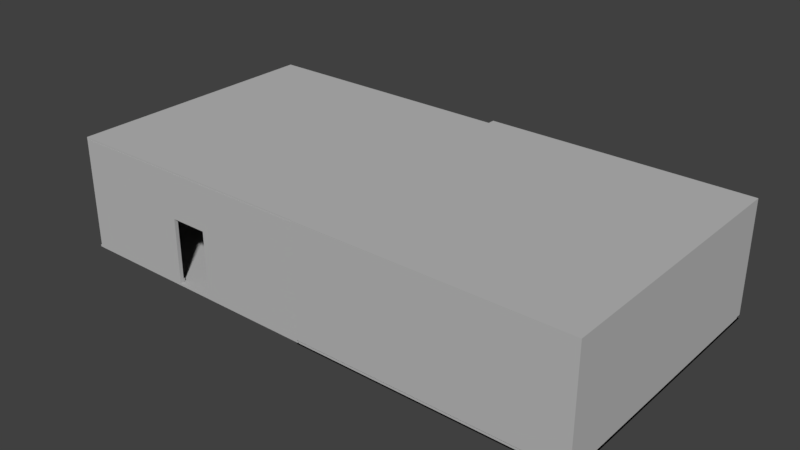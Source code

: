 # Source: two_rooms.blend  (saved by Blender 2.79.0; exported with 4.5.12 LTS)
import bpy
from mathutils import Matrix  # noqa: F401  (used for matrix-valued properties, if any)

bpy.ops.wm.read_factory_settings(use_empty=True)
scene = bpy.context.scene
scene.name = 'Scene'

# ---- collections
col_collection_1 = bpy.data.collections.new('Collection 1'); scene.collection.children.link(col_collection_1)

# ---- materials (node trees are filled in below, after node groups)
mat_walls = bpy.data.materials.new('walls')
mat_walls.alpha_threshold = 0.0
mat_walls.use_transparent_shadow = False
mat_walls.diffuse_color = (0.5, 0.5, 0.5, 1.0)
mat_walls.specular_color = (0.01, 0.01, 0.01)
mat_walls.roughness = 0.5
mat_walls.specular_intensity = 1.0
mat_material__6 = bpy.data.materials.new('Material #6')
mat_material__6.alpha_threshold = 0.0
mat_material__6.use_transparent_shadow = False
mat_material__6.diffuse_color = (0.588, 0.588, 0.588, 1.0)
mat_material__6.specular_color = (0.9, 0.9, 0.9)
mat_material__6.roughness = 0.5
mat_material__6.specular_intensity = 0.0
mat_material__7 = bpy.data.materials.new('Material #7')
mat_material__7.alpha_threshold = 0.0
mat_material__7.use_transparent_shadow = False
mat_material__7.diffuse_color = (0.588, 0.588, 0.588, 1.0)
mat_material__7.specular_color = (0.9, 0.9, 0.9)
mat_material__7.roughness = 0.5
mat_material__7.specular_intensity = 0.0
mat_material__8 = bpy.data.materials.new('Material #8')
mat_material__8.alpha_threshold = 0.0
mat_material__8.use_transparent_shadow = False
mat_material__8.diffuse_color = (0.588, 0.588, 0.588, 1.0)
mat_material__8.specular_color = (0.9, 0.9, 0.9)
mat_material__8.roughness = 0.5
mat_material__8.specular_intensity = 0.0
mat_material__9 = bpy.data.materials.new('Material #9')
mat_material__9.alpha_threshold = 0.0
mat_material__9.use_transparent_shadow = False
mat_material__9.diffuse_color = (0.588, 0.588, 0.588, 1.0)
mat_material__9.specular_color = (0.9, 0.9, 0.9)
mat_material__9.roughness = 0.5
mat_material__9.specular_intensity = 0.0
mat_material__10 = bpy.data.materials.new('Material #10')
mat_material__10.alpha_threshold = 0.0
mat_material__10.use_transparent_shadow = False
mat_material__10.diffuse_color = (0.588, 0.588, 0.588, 1.0)
mat_material__10.specular_color = (0.9, 0.9, 0.9)
mat_material__10.roughness = 0.5
mat_material__10.specular_intensity = 0.0
mat_material__11 = bpy.data.materials.new('Material #11')
mat_material__11.alpha_threshold = 0.0
mat_material__11.use_transparent_shadow = False
mat_material__11.diffuse_color = (0.588, 0.588, 0.588, 1.0)
mat_material__11.specular_color = (0.9, 0.9, 0.9)
mat_material__11.roughness = 0.5
mat_material__11.specular_intensity = 0.0
mat_material__5 = bpy.data.materials.new('Material #5')
mat_material__5.alpha_threshold = 0.0
mat_material__5.use_transparent_shadow = False
mat_material__5.diffuse_color = (0.5, 0.5, 0.5, 1.0)
mat_material__5.roughness = 0.5
mat_material__5.specular_intensity = 1.0
mat_floor = bpy.data.materials.new('floor')
mat_floor.alpha_threshold = 0.0
mat_floor.use_transparent_shadow = False
mat_floor.diffuse_color = (0.5, 0.5, 0.5, 1.0)
mat_floor.specular_color = (0.4, 0.4, 0.4)
mat_floor.roughness = 0.5
mat_floor.specular_intensity = 1.0

# ---- material node trees

# ---- world
world_world = bpy.data.worlds.new('World'); scene.world = world_world
world_world.color = (0.05088, 0.05088, 0.05088)
world_world.use_sun_shadow = False
world_world.sun_shadow_jitter_overblur = 0.0
world_world.cycles.sampling_method = 'MANUAL'

# ---- meshes
me_untitled_002 = bpy.data.meshes.new('Untitled.002')
me_untitled_002.from_pydata([(1113.0, 143.7, 122.1), (556.7, 143.7, 122.1), (1113.0, 143.7, 1.932), (556.7, 143.7, 1.932), (1113.0, -141.3, 122.1), (1113.0, -141.3, 1.932), (556.7, -141.3, 122.1), (556.7, -141.3, 1.932), (1113.0, 22.67, 1.932), (1113.0, -16.78, 1.932), (1113.0, -16.78, 122.1), (1113.0, 22.67, 122.1), (556.7, 22.67, 122.1), (556.7, -16.78, 122.1), (556.7, -16.78, 1.932), (556.7, 22.67, 1.932), (1113.0, 143.7, 70.87), (556.7, 143.7, 70.87), (1113.0, -141.3, 70.87), (556.7, -141.3, 70.87), (556.7, 22.67, 70.87), (556.7, -16.78, 70.87), (1113.0, 22.67, 70.87), (1113.0, -16.78, 70.87), (556.7, 143.7, 5.771), (556.7, -141.3, 5.771), (556.7, 22.67, 5.771), (556.7, -16.78, 5.771), (1113.0, 143.7, 5.771), (1113.0, -141.3, 5.771), (1113.0, 22.67, 5.771), (1113.0, -16.78, 5.771), (559.1, 142.2, 5.771), (559.1, 142.2, 1.932), (1110.0, 142.2, 1.932), (1110.0, -16.59, 1.932), (1110.0, -139.8, 1.932), (559.1, -139.8, 5.771), (559.1, -139.8, 1.932), (559.1, 23.1, 1.932), (1110.0, 22.46, 1.932), (559.1, -17.76, 1.932), (559.1, 23.1, 5.771), (559.1, -17.76, 5.771), (1110.0, 142.2, 5.771), (1110.0, -139.8, 5.771), (1110.0, 22.46, 5.771), (1110.0, -16.59, 5.771), (545.3, -16.77, 2.198), (545.3, -133.5, 2.198), (548.4, -16.77, 2.198), (548.4, -133.5, 2.198), (545.3, -16.77, 5.77), (545.3, -133.5, 5.77), (548.4, -16.77, 5.77), (548.4, -133.5, 5.77), (545.3, 136.4, 2.198), (545.3, 22.68, 2.198), (548.4, 136.4, 2.198), (548.4, 22.68, 2.198), (545.3, 136.4, 5.77), (545.3, 22.68, 5.77), (548.4, 136.4, 5.77), (548.4, 22.68, 5.77), (7.043, -135.1, 2.198), (7.043, 138.5, 2.198), (3.913, -135.1, 2.198), (3.913, 138.5, 2.198), (7.043, -135.1, 5.77), (7.043, 138.5, 5.77), (3.913, -135.1, 5.77), (3.913, 138.5, 5.77), (239.9, -132.1, 2.198), (5.649, -132.1, 2.198), (239.9, -133.7, 2.198), (5.649, -133.7, 2.198), (239.9, -132.1, 5.77), (5.649, -132.1, 5.77), (239.9, -133.7, 5.77), (5.649, -133.7, 5.77), (547.8, -132.1, 2.198), (319.7, -132.1, 2.198), (547.8, -133.7, 2.198), (319.7, -133.7, 2.198), (547.8, -132.1, 5.77), (319.7, -132.1, 5.77), (547.8, -133.7, 5.77), (319.7, -133.7, 5.77), (-2.273, 136.2, 2.198), (555.3, 136.2, 2.198), (-2.273, 137.7, 2.198), (555.3, 137.7, 2.198), (-2.273, 136.2, 5.77), (555.3, 136.2, 5.77), (-2.273, 137.7, 5.77), (555.3, 137.7, 5.77), (-3.937, -137.8, 0.0), (3.937, -137.8, 0.0), (-3.937, 137.8, 0.0), (3.937, 137.8, 0.0), (-3.937, -137.8, 118.1), (3.937, -137.8, 118.1), (-3.937, 137.8, 118.1), (3.937, 137.8, 118.1), (-4.454, -137.7, 118.1), (556.7, -137.7, 118.1), (-4.454, 140.4, 118.1), (556.7, 140.4, 118.1), (-4.454, -137.7, 120.1), (556.7, -137.7, 120.1), (-4.454, 140.4, 120.1), (556.7, 140.4, 120.1), (-7.166, -137.7, -0.05562), (559.4, -137.7, -0.05562), (-7.166, 143.4, -0.05562), (559.4, 143.4, -0.05562), (-7.166, -137.7, 1.932), (559.4, -137.7, 1.932), (-7.166, 143.4, 1.932), (559.4, 143.4, 1.932), (3.939, -133.9, -5.937e-06), (3.939, -137.8, -5.937e-06), (240.9, -133.9, -5.937e-06), (240.9, -137.8, -5.937e-06), (3.939, -133.9, 118.1), (3.939, -137.8, 118.1), (240.9, -133.9, 118.1), (240.9, -137.8, 118.1), (240.9, -133.9, 70.87), (240.9, -137.8, 70.87), (319.8, -133.9, 70.87), (319.8, -137.8, 70.87), (240.9, -133.9, 118.1), (240.9, -137.8, 118.1), (319.8, -133.9, 118.1), (319.8, -137.8, 118.1), (319.8, -133.9, -5.937e-06), (319.8, -137.8, -5.937e-06), (556.8, -133.9, -5.937e-06), (556.8, -137.8, -5.937e-06), (319.8, -133.9, 118.1), (319.8, -137.8, 118.1), (556.8, -133.9, 118.1), (556.8, -137.8, 118.1), (548.9, 137.8, 6.088e-06), (548.9, 140.7, 6.088e-06), (-3.956, 137.8, 6.088e-06), (-3.956, 140.7, 6.088e-06), (548.9, 137.8, 118.1), (548.9, 140.7, 118.1), (-3.956, 137.8, 118.1), (-3.956, 140.7, 118.1), (548.8, -134.9, -3.313e-06), (556.7, -134.9, -3.313e-06), (548.8, -16.75, -3.313e-06), (556.7, -16.75, -3.313e-06), (548.8, -134.9, 118.1), (556.7, -134.9, 118.1), (548.8, -16.75, 118.1), (556.7, -16.75, 118.1), (548.8, -16.75, 70.87), (556.7, -16.75, 70.87), (548.8, 22.62, 70.87), (556.7, 22.62, 70.87), (556.7, 22.62, 118.1), (548.8, 22.62, -3.313e-06), (556.7, 22.62, -3.313e-06), (548.8, 140.7, -3.313e-06), (556.7, 140.7, -3.313e-06), (548.8, 22.62, 118.1), (548.8, 140.7, 118.1), (556.7, 140.7, 118.1)], [], [(8, 9, 35, 40), (29, 31, 47, 45), (21, 13, 6, 19), (18, 19, 6, 4), (14, 7, 5, 9), (3, 15, 8, 2), (15, 14, 9, 8), (17, 1, 12, 20), (20, 12, 13, 21), (9, 5, 36, 35), (2, 8, 40, 34), (11, 22, 23, 10), (0, 16, 22, 11), (24, 17, 20, 26), (29, 25, 19, 18), (27, 21, 19, 25), (10, 23, 18, 4), (0, 1, 17, 16), (30, 28, 44, 46), (31, 30, 46, 47), (7, 14, 41, 38), (22, 30, 31, 23), (16, 28, 30, 22), (23, 31, 29, 18), (16, 17, 24, 28), (44, 32, 33, 34), (47, 35, 36, 45), (44, 34, 40, 46), (46, 40, 35, 47), (41, 43, 37, 38), (36, 38, 37, 45), (33, 32, 42, 39), (28, 24, 32, 44), (26, 15, 39, 42), (27, 25, 37, 43), (14, 27, 43, 41), (25, 29, 45, 37), (15, 3, 33, 39), (24, 26, 42, 32), (5, 7, 38, 36), (3, 2, 34, 33), (13, 10, 4, 6), (10, 13, 12, 11), (1, 0, 11, 12), (48, 50, 51, 49), (52, 53, 55, 54), (48, 49, 53, 52), (49, 51, 55, 53), (51, 50, 54, 55), (50, 48, 52, 54), (56, 58, 59, 57), (60, 61, 63, 62), (56, 57, 61, 60), (57, 59, 63, 61), (59, 58, 62, 63), (58, 56, 60, 62), (64, 66, 67, 65), (68, 69, 71, 70), (64, 65, 69, 68), (65, 67, 71, 69), (67, 66, 70, 71), (66, 64, 68, 70), (72, 74, 75, 73), (76, 77, 79, 78), (72, 73, 77, 76), (73, 75, 79, 77), (75, 74, 78, 79), (74, 72, 76, 78), (80, 82, 83, 81), (84, 85, 87, 86), (80, 81, 85, 84), (81, 83, 87, 85), (83, 82, 86, 87), (82, 80, 84, 86), (88, 90, 91, 89), (92, 93, 95, 94), (88, 89, 93, 92), (89, 91, 95, 93), (91, 90, 94, 95), (90, 88, 92, 94), (96, 98, 99, 97), (100, 101, 103, 102), (96, 97, 101, 100), (97, 99, 103, 101), (99, 98, 102, 103), (98, 96, 100, 102), (104, 106, 107, 105), (108, 109, 111, 110), (104, 105, 109, 108), (105, 107, 111, 109), (107, 106, 110, 111), (106, 104, 108, 110), (112, 114, 115, 113), (116, 117, 119, 118), (112, 113, 117, 116), (113, 115, 119, 117), (115, 114, 118, 119), (114, 112, 116, 118), (120, 122, 123, 121), (124, 125, 127, 126), (120, 121, 125, 124), (121, 123, 127, 125), (123, 122, 126, 127), (122, 120, 124, 126), (128, 130, 131, 129), (132, 133, 135, 134), (128, 129, 133, 132), (129, 131, 135, 133), (131, 130, 134, 135), (130, 128, 132, 134), (136, 138, 139, 137), (140, 141, 143, 142), (136, 137, 141, 140), (137, 139, 143, 141), (139, 138, 142, 143), (138, 136, 140, 142), (144, 146, 147, 145), (148, 149, 151, 150), (144, 145, 149, 148), (145, 147, 151, 149), (147, 146, 150, 151), (146, 144, 148, 150), (152, 154, 155, 153), (156, 157, 159, 158), (152, 153, 157, 156), (153, 155, 159, 157), (155, 154, 158, 159), (154, 152, 156, 158), (160, 162, 163, 161), (158, 159, 164, 169), (160, 161, 159, 158), (161, 163, 164, 159), (163, 162, 169, 164), (162, 160, 158, 169), (165, 167, 168, 166), (169, 164, 171, 170), (165, 166, 164, 169), (166, 168, 171, 164), (168, 167, 170, 171), (167, 165, 169, 170)])
me_untitled_002.polygons.foreach_set('use_smooth', [0, 0, 0, 0, 0, 0, 0, 0, 0, 0, 0, 0, 0, 0, 0, 0, 0, 0, 0, 0, 0, 0, 0, 0, 0, 0, 0, 0, 0, 0, 0, 0, 0, 0, 0, 0, 0, 0, 0, 0, 0, 0, 0, 0, 1, 1, 1, 1, 1, 1, 1, 1, 1, 1, 1, 1, 1, 1, 1, 1, 1, 1, 1, 1, 1, 1, 1, 1, 1, 1, 1, 1, 1, 1, 1, 1, 1, 1, 1, 1, 1, 1, 1, 1, 1, 1, 1, 1, 1, 1, 1, 1, 1, 1, 1, 1, 1, 1, 1, 1, 1, 1, 1, 1, 1, 1, 1, 1, 1, 1, 1, 1, 1, 1, 1, 1, 1, 1, 1, 1, 1, 1, 1, 1, 1, 1, 1, 1, 1, 1, 1, 1, 1, 1, 1, 1, 1, 1, 1, 1])
me_untitled_002.polygons.foreach_set('material_index', [0, 0, 0, 0, 8, 8, 8, 0, 0, 0, 0, 0, 0, 0, 0, 0, 0, 0, 0, 0, 0, 0, 0, 0, 0, 0, 0, 0, 0, 0, 0, 0, 0, 0, 0, 0, 0, 0, 0, 0, 0, 0, 0, 0, 7, 7, 7, 7, 7, 7, 7, 7, 7, 7, 7, 7, 7, 7, 7, 7, 7, 7, 7, 7, 7, 7, 7, 7, 7, 7, 7, 7, 7, 7, 7, 7, 7, 7, 7, 7, 0, 0, 0, 0, 0, 0, 0, 0, 0, 0, 0, 0, 8, 8, 8, 8, 8, 8, 0, 0, 0, 0, 0, 0, 0, 0, 0, 0, 0, 0, 0, 0, 0, 0, 0, 0, 0, 0, 0, 0, 0, 0, 0, 0, 0, 0, 0, 0, 0, 0, 0, 0, 0, 0, 0, 0, 0, 0, 0, 0])
_k = set([(48, 49), (48, 50), (48, 52), (49, 51), (49, 53), (50, 51), (50, 54), (51, 55), (52, 54), (53, 55), (54, 55), (56, 57), (56, 58), (56, 60), (57, 59), (57, 61), (58, 59), (58, 62), (59, 63), (60, 62), (61, 63), (62, 63), (64, 65), (64, 66), (64, 68), (65, 67), (65, 69), (66, 67), (66, 70), (67, 71), (68, 70), (69, 71), (70, 71), (72, 73), (72, 74), (72, 76), (73, 75), (73, 77), (74, 75), (74, 78), (75, 79), (76, 78), (77, 79), (78, 79), (80, 81), (80, 82), (80, 84), (81, 83), (81, 85), (82, 83), (82, 86), (83, 87), (84, 86), (85, 87), (86, 87), (88, 89), (88, 90), (88, 92), (89, 91), (89, 93), (90, 91), (90, 94), (91, 95), (92, 94), (93, 95), (94, 95), (96, 97), (96, 98), (96, 100), (97, 99), (97, 101), (98, 99), (98, 102), (99, 103), (100, 101), (100, 102), (101, 103), (102, 103), (104, 105), (104, 106), (104, 108), (105, 107), (105, 109), (106, 107), (106, 110), (107, 111), (108, 109), (108, 110), (109, 111), (110, 111), (112, 113), (112, 114), (112, 116), (113, 115), (113, 117), (114, 115), (114, 118), (115, 119), (116, 117), (116, 118), (117, 119), (118, 119), (120, 121), (120, 122), (120, 124), (121, 123), (121, 125), (122, 123), (122, 126), (123, 127), (124, 125), (124, 126), (125, 127), (126, 127), (128, 129), (128, 130), (128, 132), (129, 131), (129, 133), (130, 131), (130, 134), (131, 135), (132, 133), (132, 134), (133, 135), (134, 135), (136, 137), (136, 138), (136, 140), (137, 139), (137, 141), (138, 139), (138, 142), (139, 143), (140, 141), (140, 142), (141, 143), (142, 143), (144, 145), (144, 146), (144, 148), (145, 147), (145, 149), (146, 147), (146, 150), (147, 151), (148, 149), (148, 150), (149, 151), (150, 151), (152, 153), (152, 154), (152, 156), (153, 155), (153, 157), (154, 155), (154, 158), (155, 159), (156, 157), (156, 158), (157, 159), (158, 159), (158, 160), (158, 169), (159, 161), (159, 164), (160, 161), (160, 162), (161, 163), (162, 163), (162, 169), (163, 164), (164, 166), (164, 169), (164, 171), (165, 166), (165, 167), (165, 169), (166, 168), (167, 168), (167, 170), (168, 171), (169, 170), (170, 171)])
me_untitled_002.attributes.new('sharp_edge', 'BOOLEAN', 'EDGE').data.foreach_set('value', [ (min(e.vertices), max(e.vertices)) in _k for e in me_untitled_002.edges])
_uv = me_untitled_002.uv_layers.new(name='UVChannel_1')
_uv.uv.foreach_set('vector', [1.42, -0.04453, 1.42, 0.1418, 1.409, 0.1372, 1.409, -0.03967, 1.031, 0.4904, 1.382, 0.129, 1.393, 0.1321, 1.018, 0.5195, -0.4517, 0.1697, -0.1889, 0.1024, 0.0492, 0.3575, -0.006993, 0.4861, 0.9503, 0.361, -0.006993, 0.4861, 0.0492, 0.3575, 0.8975, 0.2918, -0.5999, 0.3678, -0.5999, -0.5812, 1.61, -0.5812, 1.61, 0.3678, -0.5999, 1.591, -0.5999, 0.6686, 1.61, 0.6686, 1.61, 1.591, -0.5999, 0.6686, -0.5999, 0.3678, 1.61, 0.3678, 1.61, 0.6686, -0.03034, -0.3784, 0.006848, -0.2802, -0.1874, 0.006192, -0.4398, -0.08991, -0.4398, -0.08991, -0.1874, 0.006192, -0.1889, 0.1024, -0.4517, 0.1697, 1.42, 0.1418, 1.04, 0.5432, 1.026, 0.5348, 1.409, 0.1372, 1.044, -0.4331, 1.42, -0.04453, 1.409, -0.03967, 1.03, -0.4248, 0.9598, 0.01435, 1.091, -0.005231, 1.093, 0.1113, 0.9599, 0.09176, 0.8654, -0.1692, 0.9351, -0.2645, 1.091, -0.005231, 0.9598, 0.01435, -0.05851, -0.5552, -0.03034, -0.3784, -0.4398, -0.08991, -0.5906, -0.4363, 1.031, 0.4904, -0.05171, 0.6392, -0.006993, 0.4861, 0.9503, 0.361, -0.5749, 0.5511, -0.4517, 0.1697, -0.006993, 0.4861, -0.05171, 0.6392, 0.9599, 0.09176, 1.093, 0.1113, 0.9503, 0.361, 0.8975, 0.2918, 0.8654, -0.1692, 0.006848, -0.2802, -0.03034, -0.3784, 0.9351, -0.2645, 1.382, -0.03143, 1.035, -0.3797, 1.021, -0.4094, 1.393, -0.03455, 1.382, 0.129, 1.382, -0.03143, 1.393, -0.03455, 1.393, 0.1321, -0.05021, 0.6824, -0.5772, 0.5802, -0.5631, 0.5745, -0.04277, 0.6712, 1.091, -0.005231, 1.382, -0.03143, 1.382, 0.129, 1.093, 0.1113, 0.9351, -0.2645, 1.035, -0.3797, 1.382, -0.03143, 1.091, -0.005231, 1.093, 0.1113, 1.382, 0.129, 1.031, 0.4904, 0.9503, 0.361, 0.9351, -0.2645, -0.03034, -0.3784, -0.05851, -0.5552, 1.035, -0.3797, 1.021, -0.4094, -0.0476, -0.5694, -0.04949, -0.5893, 1.03, -0.4248, 1.393, 0.1321, 1.409, 0.1372, 1.026, 0.5348, 1.018, 0.5195, 1.021, -0.4094, 1.03, -0.4248, 1.409, -0.03967, 1.393, -0.03455, 1.393, -0.03455, 1.409, -0.03967, 1.409, 0.1372, 1.393, 0.1321, -0.5631, 0.5745, -0.56, 0.5624, -0.04175, 0.6524, -0.04277, 0.6712, 1.026, 0.5348, -0.04277, 0.6712, -0.04175, 0.6524, 1.018, 0.5195, -0.04949, -0.5893, -0.0476, -0.5694, -0.5805, -0.4477, -0.5824, -0.4605, 1.035, -0.3797, -0.05851, -0.5552, -0.0476, -0.5694, 1.021, -0.4094, -0.5906, -0.4363, -0.601, -0.4656, -0.5824, -0.4605, -0.5805, -0.4477, -0.5749, 0.5511, -0.05171, 0.6392, -0.04175, 0.6524, -0.56, 0.5624, -0.5772, 0.5802, -0.5749, 0.5511, -0.56, 0.5624, -0.5631, 0.5745, -0.05171, 0.6392, 1.031, 0.4904, 1.018, 0.5195, -0.04175, 0.6524, -0.601, -0.4656, -0.05731, -0.601, -0.04949, -0.5893, -0.5824, -0.4605, -0.05851, -0.5552, -0.5906, -0.4363, -0.5805, -0.4477, -0.0476, -0.5694, 1.04, 0.5432, -0.05021, 0.6824, -0.04277, 0.6712, 1.026, 0.5348, -0.05731, -0.601, 1.044, -0.4331, 1.03, -0.4248, -0.04949, -0.5893, -0.1889, 0.1024, 0.9599, 0.09176, 0.8975, 0.2918, 0.0492, 0.3575, 0.9599, 0.09176, -0.1889, 0.1024, -0.1874, 0.006192, 0.9598, 0.01435, 0.006848, -0.2802, 0.8654, -0.1692, 0.9598, 0.01435, -0.1874, 0.006192, 0.3272, -25.63, 0.6728, -25.63, 0.6728, 26.63, 0.3272, 26.63, 0.6728, -25.63, 0.6728, 26.63, 0.3272, 26.63, 0.3272, -25.63, 0.8886, -25.63, 0.8886, 26.63, 0.1114, 26.63, 0.1114, -25.63, 0.8886, 0.3272, 0.8886, 0.6728, 0.1114, 0.6728, 0.1114, 0.3272, 0.1114, 26.63, 0.1114, -25.63, 0.8886, -25.63, 0.8886, 26.63, 0.1114, 0.6728, 0.1114, 0.3272, 0.8886, 0.3272, 0.8886, 0.6728, 0.3272, -25.63, 0.6728, -25.63, 0.6728, 26.63, 0.3272, 26.63, 0.6728, -25.63, 0.6728, 26.63, 0.3272, 26.63, 0.3272, -25.63, 0.8886, -25.63, 0.8886, 26.63, 0.1114, 26.63, 0.1114, -25.63, 0.8886, 0.3272, 0.8886, 0.6728, 0.1114, 0.6728, 0.1114, 0.3272, 0.1114, 26.63, 0.1114, -25.63, 0.8886, -25.63, 0.8886, 26.63, 0.1114, 0.6728, 0.1114, 0.3272, 0.8886, 0.3272, 0.8886, 0.6728, 0.3272, -25.63, 0.6728, -25.63, 0.6728, 26.63, 0.3272, 26.63, 0.6728, -25.63, 0.6728, 26.63, 0.3272, 26.63, 0.3272, -25.63, 0.8886, -25.63, 0.8886, 26.63, 0.1114, 26.63, 0.1114, -25.63, 0.8886, 0.3272, 0.8886, 0.6728, 0.1114, 0.6728, 0.1114, 0.3272, 0.1114, 26.63, 0.1114, -25.63, 0.8886, -25.63, 0.8886, 26.63, 0.1114, 0.6728, 0.1114, 0.3272, 0.8886, 0.3272, 0.8886, 0.6728, 0.3272, -25.63, 0.6728, -25.63, 0.6728, 26.63, 0.3272, 26.63, 0.6728, -25.63, 0.6728, 26.63, 0.3272, 26.63, 0.3272, -25.63, 0.8886, -25.63, 0.8886, 26.63, 0.1114, 26.63, 0.1114, -25.63, 0.8886, 0.3272, 0.8886, 0.6728, 0.1114, 0.6728, 0.1114, 0.3272, 0.1114, 26.63, 0.1114, -25.63, 0.8886, -25.63, 0.8886, 26.63, 0.1114, 0.6728, 0.1114, 0.3272, 0.8886, 0.3272, 0.8886, 0.6728, 0.3272, -25.63, 0.6728, -25.63, 0.6728, 26.63, 0.3272, 26.63, 0.6728, -25.63, 0.6728, 26.63, 0.3272, 26.63, 0.3272, -25.63, 0.8886, -25.63, 0.8886, 26.63, 0.1114, 26.63, 0.1114, -25.63, 0.8886, 0.3272, 0.8886, 0.6728, 0.1114, 0.6728, 0.1114, 0.3272, 0.1114, 26.63, 0.1114, -25.63, 0.8886, -25.63, 0.8886, 26.63, 0.1114, 0.6728, 0.1114, 0.3272, 0.8886, 0.3272, 0.8886, 0.6728, 0.3272, -25.63, 0.6728, -25.63, 0.6728, 26.63, 0.3272, 26.63, 0.6728, -25.63, 0.6728, 26.63, 0.3272, 26.63, 0.3272, -25.63, 0.8886, -25.63, 0.8886, 26.63, 0.1114, 26.63, 0.1114, -25.63, 0.8886, 0.3272, 0.8886, 0.6728, 0.1114, 0.6728, 0.1114, 0.3272, 0.1114, 26.63, 0.1114, -25.63, 0.8886, -25.63, 0.8886, 26.63, 0.1114, 0.6728, 0.1114, 0.3272, 0.8886, 0.3272, 0.8886, 0.6728, 1.601, -0.6014, 1.601, 1.601, -0.6014, 1.601, -0.6014, -0.6014, -0.6014, -0.6014, 1.601, -0.6014, 1.601, 1.601, -0.6014, 1.601, -0.6014, -0.6014, 1.601, -0.6014, 1.601, 1.601, -0.6014, 1.601, -0.6014, -0.6014, 1.601, -0.6014, 1.601, 1.601, -0.6014, 1.601, -0.6014, -0.6014, 1.601, -0.6014, 1.601, 1.601, -0.6014, 1.601, -0.6014, -0.6014, 1.601, -0.6014, 1.601, 1.601, -0.6014, 1.601, 1.601, -0.6014, 1.601, 1.601, -0.6014, 1.601, -0.6014, -0.6014, -0.6014, -0.6014, 1.601, -0.6014, 1.601, 1.601, -0.6014, 1.601, -0.6014, -0.6014, 1.601, -0.6014, 1.601, 1.601, -0.6014, 1.601, -0.6014, -0.6014, 1.601, -0.6014, 1.601, 1.601, -0.6014, 1.601, -0.6014, -0.6014, 1.601, -0.6014, 1.601, 1.601, -0.6014, 1.601, -0.6014, -0.6014, 1.601, -0.6014, 1.601, 1.601, -0.6014, 1.601, 3.306, -2.306, 3.306, 3.306, -2.306, 3.306, -2.306, -2.306, -0.5813, -0.5813, 1.581, -0.5813, 1.581, 1.581, -0.5813, 1.581, -2.306, 0.4802, 3.306, 0.4802, 3.306, 0.5198, -2.306, 0.5198, -2.306, 0.4802, 3.306, 0.4802, 3.306, 0.5198, -2.306, 0.5198, -2.306, 0.4802, 3.306, 0.4802, 3.306, 0.5198, -2.306, 0.5198, -2.306, 0.4802, 3.306, 0.4802, 3.306, 0.5198, -2.306, 0.5198, 1.601, -0.6014, 1.601, 1.601, -0.6014, 1.601, -0.6014, -0.6014, -0.6014, -0.6014, 1.601, -0.6014, 1.601, 1.601, -0.6014, 1.601, -0.6014, -0.6014, 1.601, -0.6014, 1.601, 1.601, -0.6014, 1.601, -0.6014, -0.6014, 1.601, -0.6014, 1.601, 1.601, -0.6014, 1.601, -0.6014, -0.6014, 1.601, -0.6014, 1.601, 1.601, -0.6014, 1.601, -0.6014, -0.6014, 1.601, -0.6014, 1.601, 1.601, -0.6014, 1.601, 1.601, -0.6014, 1.601, 1.601, -0.6014, 1.601, -0.6014, -0.6014, -0.6014, -0.6014, 1.601, -0.6014, 1.601, 1.601, -0.6014, 1.601, -0.6014, -0.6014, 1.601, -0.6014, 1.601, 1.601, -0.6014, 1.601, -0.6014, -0.6014, 1.601, -0.6014, 1.601, 1.601, -0.6014, 1.601, -0.6014, -0.6014, 1.601, -0.6014, 1.601, 1.601, -0.6014, 1.601, -0.6014, -0.6014, 1.601, -0.6014, 1.601, 1.601, -0.6014, 1.601, 1.601, -0.6014, 1.601, 1.601, -0.6014, 1.601, -0.6014, -0.6014, -0.6014, -0.6014, 1.601, -0.6014, 1.601, 1.601, -0.6014, 1.601, -0.6014, -0.6014, 1.601, -0.6014, 1.601, 1.601, -0.6014, 1.601, -0.6014, -0.6014, 1.601, -0.6014, 1.601, 1.601, -0.6014, 1.601, -0.6014, -0.6014, 1.601, -0.6014, 1.601, 1.601, -0.6014, 1.601, -0.6014, -0.6014, 1.601, -0.6014, 1.601, 1.601, -0.6014, 1.601, 1.601, -0.6014, 1.601, 1.601, -0.6014, 1.601, -0.6014, -0.6014, -0.6014, -0.6014, 1.601, -0.6014, 1.601, 1.601, -0.6014, 1.601, -0.6014, -0.6014, 1.601, -0.6014, 1.601, 1.601, -0.6014, 1.601, -0.6014, -0.6014, 1.601, -0.6014, 1.601, 1.601, -0.6014, 1.601, -0.6014, -0.6014, 1.601, -0.6014, 1.601, 1.601, -0.6014, 1.601, -0.6014, -0.6014, 1.601, -0.6014, 1.601, 1.601, -0.6014, 1.601, 1.421, -0.208, 1.591, -0.601, 1.601, -0.5975, 1.458, -0.2057, 1.539, 0.2147, 1.549, 0.2127, 1.446, -0.2031, 1.494, -0.2031, 1.421, -0.208, 1.458, -0.2057, 1.549, 0.2127, 1.539, 0.2147, 1.458, -0.2057, 1.601, -0.5975, 1.446, -0.2031, 1.549, 0.2127, 1.601, -0.5975, 1.591, -0.601, 1.494, -0.2031, 1.446, -0.2031, 1.591, -0.601, 1.421, -0.208, 1.539, 0.2147, 1.494, -0.2031, 0.7723, 0.9897, 0.7002, 0.9183, 0.7092, 0.9073, 0.7816, 0.9682, 0.9183, 1.008, 0.9213, 0.989, 0.7906, 1.007, 0.7906, 0.9564, 0.7723, 0.9897, 0.7816, 0.9682, 0.9213, 0.989, 0.9183, 1.008, 0.7816, 0.9682, 0.7092, 0.9073, 0.7906, 1.007, 0.9213, 0.989, 0.7092, 0.9073, 0.7002, 0.9183, 0.7906, 0.9564, 0.7906, 1.007, 0.7002, 0.9183, 0.7723, 0.9897, 0.9183, 1.008, 0.7906, 0.9564, 1.087, 0.7948, 1.344, 0.7948, 1.474, 0.7948, 1.087, 0.6831, 0.8304, 0.7948, 0.7002, 0.7948, 1.087, 0.9066, 1.087, 0.7948, 1.087, 0.7948, 1.087, 0.6831, 0.7002, 0.7948, 0.8304, 0.7948, 1.087, 0.6831, 1.474, 0.7948, 1.087, 0.9066, 0.7002, 0.7948, 1.474, 0.7948, 1.344, 0.7948, 1.087, 0.7948, 1.087, 0.9066, 1.344, 0.7948, 1.087, 0.7948, 0.8304, 0.7948, 1.087, 0.7948])
me_untitled_002.materials.append(mat_walls)
me_untitled_002.materials.append(mat_material__6)
me_untitled_002.materials.append(mat_material__7)
me_untitled_002.materials.append(mat_material__8)
me_untitled_002.materials.append(mat_material__9)
me_untitled_002.materials.append(mat_material__10)
me_untitled_002.materials.append(mat_material__11)
me_untitled_002.materials.append(mat_material__5)
me_untitled_002.materials.append(mat_floor)
me_untitled_002.use_remesh_preserve_volume = False
me_untitled_002.use_remesh_preserve_attributes = False
me_untitled_002.use_mirror_vertex_groups = False
me_untitled_002.update()
me_untitled_002.normals_split_custom_set([tuple(v) for v in zip(*[iter([6.837e-08, 1.944e-07, -1.0, 6.837e-08, 1.944e-07, -1.0, 6.837e-08, 1.944e-07, -1.0, 6.837e-08, 1.944e-07, -1.0, 1.733e-07, -6.161e-08, 1.0, 1.733e-07, -6.161e-08, 1.0, 1.733e-07, -6.161e-08, 1.0, 1.733e-07, -6.161e-08, 1.0, 1.0, 6.129e-07, 0.0, 1.0, 6.129e-07, 0.0, 1.0, 6.129e-07, 0.0, 1.0, 6.129e-07, 0.0, -1.098e-07, 1.0, 0.0, -1.098e-07, 1.0, 0.0, -1.098e-07, 1.0, 0.0, -1.098e-07, 1.0, 0.0, -3.527e-09, -1.532e-08, 1.0, -3.527e-09, -1.532e-08, 1.0, -3.527e-09, -1.532e-08, 1.0, -3.527e-09, -1.532e-08, 1.0, -6.574e-09, -3.152e-08, 1.0, -6.574e-09, -3.152e-08, 1.0, -6.574e-09, -3.152e-08, 1.0, -6.574e-09, -3.152e-08, 1.0, -1.078e-08, -1.45e-07, 1.0, -1.078e-08, -1.45e-07, 1.0, -1.078e-08, -1.45e-07, 1.0, -1.078e-08, -1.45e-07, 1.0, 1.0, 3.152e-07, 0.0, 1.0, 3.152e-07, 0.0, 1.0, 3.152e-07, 0.0, 1.0, 3.152e-07, 0.0, 1.0, 0.0, 0.0, 1.0, 0.0, 0.0, 1.0, 0.0, 0.0, 1.0, 0.0, 0.0, 0.0, 3.08e-08, -1.0, 0.0, 3.08e-08, -1.0, 0.0, 3.08e-08, -1.0, 0.0, 3.08e-08, -1.0, 0.0, 0.0, -1.0, 0.0, 0.0, -1.0, 0.0, 0.0, -1.0, 0.0, 0.0, -1.0, -1.0, 0.0, 0.0, -1.0, 0.0, 0.0, -1.0, 0.0, 0.0, -1.0, 0.0, 0.0, -1.0, -6.304e-07, 0.0, -1.0, -6.304e-07, 0.0, -1.0, -6.304e-07, 0.0, -1.0, -6.304e-07, 0.0, 1.0, 0.0, 0.0, 1.0, 0.0, 0.0, 1.0, 0.0, 0.0, 1.0, 0.0, 0.0, -1.098e-07, 1.0, 0.0, -1.098e-07, 1.0, 0.0, -1.098e-07, 1.0, 0.0, -1.098e-07, 1.0, 0.0, 1.0, 4.821e-07, 0.0, 1.0, 4.821e-07, 0.0, 1.0, 4.821e-07, 0.0, 1.0, 4.821e-07, 0.0, -1.0, -1.226e-06, 0.0, -1.0, -1.226e-06, 0.0, -1.0, -1.226e-06, 0.0, -1.0, -1.226e-06, 0.0, 1.098e-07, -1.0, 0.0, 1.098e-07, -1.0, 0.0, 1.098e-07, -1.0, 0.0, 1.098e-07, -1.0, 0.0, 0.0, 3.168e-08, 1.0, 0.0, 3.168e-08, 1.0, 0.0, 3.168e-08, 1.0, 0.0, 3.168e-08, 1.0, 0.0, -1.944e-07, 1.0, 0.0, -1.944e-07, 1.0, 0.0, -1.944e-07, 1.0, 0.0, -1.944e-07, 1.0, 0.0, 0.0, -1.0, 0.0, 0.0, -1.0, 0.0, 0.0, -1.0, 0.0, 0.0, -1.0, -1.0, 0.0, 0.0, -1.0, 0.0, 0.0, -1.0, 0.0, 0.0, -1.0, 0.0, 0.0, -1.0, -9.916e-07, 0.0, -1.0, -9.916e-07, 0.0, -1.0, -9.916e-07, 0.0, -1.0, -9.916e-07, 0.0, -1.0, -9.641e-07, 0.0, -1.0, -9.641e-07, 0.0, -1.0, -9.641e-07, 0.0, -1.0, -9.641e-07, 0.0, 1.098e-07, -1.0, 0.0, 1.098e-07, -1.0, 0.0, 1.098e-07, -1.0, 0.0, 1.098e-07, -1.0, 0.0, 1.108e-07, -1.0, 0.0, 1.108e-07, -1.0, 0.0, 1.108e-07, -1.0, 0.0, 1.108e-07, -1.0, 0.0, -1.0, 1.032e-06, 0.0, -1.0, 1.032e-06, 0.0, -1.0, 1.032e-06, 0.0, -1.0, 1.032e-06, 0.0, -1.0, -1.062e-06, 0.0, -1.0, -1.062e-06, 0.0, -1.0, -1.062e-06, 0.0, -1.0, -1.062e-06, 0.0, -1.0, 0.0, 0.0, -1.0, 0.0, 0.0, -1.0, 0.0, 0.0, -1.0, 0.0, 0.0, 1.0, 0.0, 0.0, 1.0, 0.0, 0.0, 1.0, 0.0, 0.0, 1.0, 0.0, 0.0, -1.108e-07, 1.0, 0.0, -1.108e-07, 1.0, 0.0, -1.108e-07, 1.0, 0.0, -1.108e-07, 1.0, 0.0, 1.0, 5.338e-07, 0.0, 1.0, 5.338e-07, 0.0, 1.0, 5.338e-07, 0.0, 1.0, 5.338e-07, 0.0, -3.994e-10, 0.0, 1.0, -3.994e-10, 0.0, 1.0, -3.994e-10, 0.0, 1.0, -3.994e-10, 0.0, 1.0, 0.1757, -0.9844, 0.0, 0.1757, -0.9844, 0.0, 0.1757, -0.9844, 0.0, 0.1757, -0.9844, 0.0, -2.013e-07, -6.189e-08, 1.0, -2.013e-07, -6.189e-08, 1.0, -2.013e-07, -6.189e-08, 1.0, -2.013e-07, -6.189e-08, 1.0, 0.3675, 0.93, 0.0, 0.3675, 0.93, 0.0, 0.3675, 0.93, 0.0, 0.3675, 0.93, 0.0, 3.944e-10, 0.0, 1.0, 3.944e-10, 0.0, 1.0, 3.944e-10, 0.0, 1.0, 3.944e-10, 0.0, 1.0, 0.0, 6.353e-08, -1.0, 0.0, 6.353e-08, -1.0, 0.0, 6.353e-08, -1.0, 0.0, 6.353e-08, -1.0, 0.0, -3.177e-08, 1.0, 0.0, -3.177e-08, 1.0, 0.0, -3.177e-08, 1.0, 0.0, -3.177e-08, 1.0, 1.302e-10, 0.0, -1.0, 1.302e-10, 0.0, -1.0, 1.302e-10, 0.0, -1.0, 1.302e-10, 0.0, -1.0, -1.307e-10, 0.0, -1.0, -1.307e-10, 0.0, -1.0, -1.307e-10, 0.0, -1.0, -1.307e-10, 0.0, -1.0, 8.872e-09, 0.0, -1.0, 8.872e-09, 0.0, -1.0, 8.872e-09, 0.0, -1.0, 8.872e-09, 0.0, -1.0, 1.548e-08, 0.0, -1.0, 1.548e-08, 0.0, -1.0, 1.548e-08, 0.0, -1.0, 1.548e-08, 0.0, -1.0, 2.207e-09, 6.304e-08, -1.0, 2.207e-09, 6.304e-08, -1.0, 2.207e-09, 6.304e-08, -1.0, 2.207e-09, 6.304e-08, -1.0, 0.0, 0.0, -1.0, 0.0, 0.0, -1.0, 0.0, 0.0, -1.0, 0.0, 0.0, -1.0, -0.7071, -4.14e-07, 0.7071, -0.7071, -4.14e-07, 0.7071, 0.0, 0.0, 1.0, 0.0, 0.0, 1.0, -1.0, -5.855e-07, 0.0, -1.0, -5.855e-07, 0.0, -0.7071, -4.14e-07, 0.7071, -0.7071, -4.14e-07, 0.7071, 0.0, -1.0, 0.0, 0.0, -1.0, 0.0, 0.0, -1.0, 0.0, 0.0, -1.0, 0.0, 1.0, 5.855e-07, 0.0, 1.0, 5.855e-07, 0.0, 1.0, 5.855e-07, 0.0, 1.0, 5.855e-07, 0.0, 0.0, 1.0, 0.0, 0.0, 1.0, 0.0, 0.0, 1.0, 0.0, 0.0, 1.0, 0.0, 0.0, 0.0, -1.0, 0.0, 0.0, -1.0, 0.0, 0.0, -1.0, 0.0, 0.0, -1.0, -0.7071, -4.249e-07, 0.7071, -0.7071, -4.249e-07, 0.7071, 0.0, 0.0, 1.0, 0.0, 0.0, 1.0, -1.0, -6.009e-07, 0.0, -1.0, -6.009e-07, 0.0, -0.7071, -4.249e-07, 0.7071, -0.7071, -4.249e-07, 0.7071, 0.0, -1.0, 0.0, 0.0, -1.0, 0.0, 0.0, -1.0, 0.0, 0.0, -1.0, 0.0, 1.0, 6.009e-07, 0.0, 1.0, 6.009e-07, 0.0, 1.0, 6.009e-07, 0.0, 1.0, 6.009e-07, 0.0, 0.0, 1.0, 0.0, 0.0, 1.0, 0.0, 0.0, 1.0, 0.0, 0.0, 1.0, 0.0, 0.0, 0.0, -1.0, 0.0, 0.0, -1.0, 0.0, 0.0, -1.0, 0.0, 0.0, -1.0, 0.7071, 6.208e-07, 0.7071, 0.7071, 6.208e-07, 0.7071, 0.0, 0.0, 1.0, 0.0, 0.0, 1.0, 1.0, 8.78e-07, 0.0, 1.0, 8.78e-07, 0.0, 0.7071, 6.208e-07, 0.7071, 0.7071, 6.208e-07, 0.7071, 0.0, 1.0, 0.0, 0.0, 1.0, 0.0, 0.0, 1.0, 0.0, 0.0, 1.0, 0.0, -1.0, -8.78e-07, 0.0, -1.0, -8.78e-07, 0.0, -1.0, -8.78e-07, 0.0, -1.0, -8.78e-07, 0.0, 0.0, -1.0, 0.0, 0.0, -1.0, 0.0, 0.0, -1.0, 0.0, 0.0, -1.0, 0.0, 0.0, 0.0, -1.0, 0.0, 0.0, -1.0, 0.0, 0.0, -1.0, 0.0, 0.0, -1.0, -9.146e-08, 0.7071, 0.7071, -9.146e-08, 0.7071, 0.7071, 9.166e-10, 0.0, 1.0, 9.166e-10, 0.0, 1.0, -1.303e-07, 1.0, 0.0, -1.303e-07, 1.0, 0.0, -9.146e-08, 0.7071, 0.7071, -9.146e-08, 0.7071, 0.7071, -1.0, 0.0, 0.0, -1.0, 0.0, 0.0, -1.0, 0.0, 0.0, -1.0, 0.0, 0.0, 1.303e-07, -1.0, 0.0, 1.303e-07, -1.0, 0.0, 1.303e-07, -1.0, 0.0, 1.303e-07, -1.0, 0.0, 1.0, 0.0, 0.0, 1.0, 0.0, 0.0, 1.0, 0.0, 0.0, 1.0, 0.0, 0.0, 0.0, 0.0, -1.0, 0.0, 0.0, -1.0, 0.0, 0.0, -1.0, 0.0, 0.0, -1.0, -9.394e-08, 0.7071, 0.7071, -9.394e-08, 0.7071, 0.7071, 9.415e-10, 0.0, 1.0, 9.415e-10, 0.0, 1.0, -1.338e-07, 1.0, 0.0, -1.338e-07, 1.0, 0.0, -9.394e-08, 0.7071, 0.7071, -9.394e-08, 0.7071, 0.7071, -1.0, 0.0, 0.0, -1.0, 0.0, 0.0, -1.0, 0.0, 0.0, -1.0, 0.0, 0.0, 1.338e-07, -1.0, 0.0, 1.338e-07, -1.0, 0.0, 1.338e-07, -1.0, 0.0, 1.338e-07, -1.0, 0.0, 1.0, 0.0, 0.0, 1.0, 0.0, 0.0, 1.0, 0.0, 0.0, 1.0, 0.0, 0.0, 0.0, 0.0, -1.0, 0.0, 0.0, -1.0, 0.0, 0.0, -1.0, 0.0, 0.0, -1.0, 3.843e-08, -0.7071, 0.7071, 3.843e-08, -0.7071, 0.7071, -3.848e-10, 0.0, 1.0, -3.848e-10, 0.0, 1.0, 5.474e-08, -1.0, 0.0, 5.474e-08, -1.0, 0.0, 3.843e-08, -0.7071, 0.7071, 3.843e-08, -0.7071, 0.7071, 1.0, 0.0, 0.0, 1.0, 0.0, 0.0, 1.0, 0.0, 0.0, 1.0, 0.0, 0.0, -5.474e-08, 1.0, 0.0, -5.474e-08, 1.0, 0.0, -5.474e-08, 1.0, 0.0, -5.474e-08, 1.0, 0.0, -1.0, 0.0, 0.0, -1.0, 0.0, 0.0, -1.0, 0.0, 0.0, -1.0, 0.0, 0.0, 0.0, 0.0, -1.0, 0.0, 0.0, -1.0, 0.0, 0.0, -1.0, 0.0, 0.0, -1.0, 0.0, 0.0, 1.0, 0.0, 0.0, 1.0, 0.0, 0.0, 1.0, 0.0, 0.0, 1.0, 0.0, -1.0, 0.0, 0.0, -1.0, 0.0, 0.0, -1.0, 0.0, 0.0, -1.0, 0.0, 1.0, 0.0, 0.0, 1.0, 0.0, 0.0, 1.0, 0.0, 0.0, 1.0, 0.0, 0.0, 0.0, 1.0, 0.0, 0.0, 1.0, 0.0, 0.0, 1.0, 0.0, 0.0, 1.0, 0.0, -1.0, 0.0, 0.0, -1.0, 0.0, 0.0, -1.0, 0.0, 0.0, -1.0, 0.0, 0.0, 0.0, 0.0, -1.0, 0.0, 0.0, -1.0, 0.0, 0.0, -1.0, 0.0, 0.0, -1.0, -1.549e-09, 0.0, 1.0, -1.549e-09, 0.0, 1.0, -1.549e-09, 0.0, 1.0, -1.549e-09, 0.0, 1.0, -2.719e-08, -1.0, -2.122e-05, -2.719e-08, -1.0, -2.122e-05, -2.719e-08, -1.0, -2.122e-05, -2.719e-08, -1.0, -2.122e-05, 1.0, 0.0, 0.0, 1.0, 0.0, 0.0, 1.0, 0.0, 0.0, 1.0, 0.0, 0.0, -5.439e-08, 1.0, 0.0, -5.439e-08, 1.0, 0.0, -5.439e-08, 1.0, 0.0, -5.439e-08, 1.0, 0.0, -1.0, 0.0, 0.0, -1.0, 0.0, 0.0, -1.0, 0.0, 0.0, -1.0, 0.0, 0.0, 0.0, 0.0, -1.0, 0.0, 0.0, -1.0, 0.0, 0.0, -1.0, 0.0, 0.0, -1.0, 3.755e-08, -7.592e-08, 1.0, 3.755e-08, -7.592e-08, 1.0, 3.755e-08, -7.592e-08, 1.0, 3.755e-08, -7.592e-08, 1.0, 5.386e-08, -1.0, 6.938e-06, 5.386e-08, -1.0, 6.938e-06, 5.386e-08, -1.0, 6.938e-06, 5.386e-08, -1.0, 6.938e-06, 1.0, -9.386e-08, -1.535e-05, 1.0, -9.386e-08, -1.535e-05, 1.0, -9.386e-08, -1.535e-05, 1.0, -9.386e-08, -1.535e-05, -5.386e-08, 1.0, 0.0, -5.386e-08, 1.0, 0.0, -5.386e-08, 1.0, 0.0, -5.386e-08, 1.0, 0.0, -1.0, 0.0, 0.0, -1.0, 0.0, 0.0, -1.0, 0.0, 0.0, -1.0, 0.0, 0.0, 0.0, -5.775e-14, -1.0, 0.0, -5.775e-14, -1.0, 0.0, -5.775e-14, -1.0, 0.0, -5.775e-14, -1.0, 0.0, 0.0, 1.0, 0.0, 0.0, 1.0, 0.0, 0.0, 1.0, 0.0, 0.0, 1.0, -1.0, 0.0, 0.0, -1.0, 0.0, 0.0, -1.0, 0.0, 0.0, -1.0, 0.0, 0.0, 0.0, -1.0, 6.98e-08, 0.0, -1.0, 6.98e-08, 0.0, -1.0, 6.98e-08, 0.0, -1.0, 6.98e-08, 1.0, -3.78e-05, -1.292e-06, 1.0, -3.78e-05, -1.292e-06, 1.0, -3.78e-05, -1.292e-06, 1.0, -3.78e-05, -1.292e-06, 0.0, 1.0, 0.0, 0.0, 1.0, 0.0, 0.0, 1.0, 0.0, 0.0, 1.0, 0.0, 0.0, 0.0, -1.0, 0.0, 0.0, -1.0, 0.0, 0.0, -1.0, 0.0, 0.0, -1.0, 0.0, 0.0, 1.0, 0.0, 0.0, 1.0, 0.0, 0.0, 1.0, 0.0, 0.0, 1.0, -1.0, 0.0, 0.0, -1.0, 0.0, 0.0, -1.0, 0.0, 0.0, -1.0, 0.0, 0.0, 0.0, -1.0, 0.0, 0.0, -1.0, 0.0, 0.0, -1.0, 0.0, 0.0, -1.0, 0.0, 1.0, 0.0, 0.0, 1.0, 0.0, 0.0, 1.0, 0.0, 0.0, 1.0, 0.0, 0.0, 0.0, 1.0, 0.0, 0.0, 1.0, 0.0, 0.0, 1.0, 0.0, 0.0, 1.0, 0.0, 1.56e-14, -8.086e-13, -1.0, 1.56e-14, -8.086e-13, -1.0, 1.56e-14, -8.086e-13, -1.0, 1.56e-14, -8.086e-13, -1.0, 0.0, 0.0, 1.0, 0.0, 0.0, 1.0, 0.0, 0.0, 1.0, 0.0, 0.0, 1.0, -1.0, -5.04e-05, 1.421e-06, -1.0, -5.04e-05, 1.421e-06, -1.0, -5.04e-05, 1.421e-06, -1.0, -5.04e-05, 1.421e-06, 0.0, -1.0, 0.0, 0.0, -1.0, 0.0, 0.0, -1.0, 0.0, 0.0, -1.0, 0.0, 1.0, 0.0, 0.0, 1.0, 0.0, 0.0, 1.0, 0.0, 0.0, 1.0, 0.0, 0.0, -3.542e-07, 1.0, -7.678e-07, -3.542e-07, 1.0, -7.678e-07, -3.542e-07, 1.0, -7.678e-07, -3.542e-07, 1.0, -7.678e-07, 9.309e-15, 0.0, -1.0, 9.309e-15, 0.0, -1.0, 9.309e-15, 0.0, -1.0, 9.309e-15, 0.0, -1.0, 0.0, 0.0, 1.0, 0.0, 0.0, 1.0, 0.0, 0.0, 1.0, 0.0, 0.0, 1.0, 1.0, 0.0, 0.0, 1.0, 0.0, 0.0, 1.0, 0.0, 0.0, 1.0, 0.0, 0.0, -2.76e-07, 1.0, 0.0, -2.76e-07, 1.0, 0.0, -2.76e-07, 1.0, 0.0, -2.76e-07, 1.0, 0.0, -1.0, 0.0, 0.0, -1.0, 0.0, 0.0, -1.0, 0.0, 0.0, -1.0, 0.0, 0.0, 2.76e-07, -1.0, 0.0, 2.76e-07, -1.0, 0.0, 2.76e-07, -1.0, 0.0, 2.76e-07, -1.0, 0.0, 4.982e-13, 4.043e-14, -1.0, 4.982e-13, 4.043e-14, -1.0, 4.982e-13, 4.043e-14, -1.0, 4.982e-13, 4.043e-14, -1.0, 0.0, 0.0, 1.0, 0.0, 0.0, 1.0, 0.0, 0.0, 1.0, 0.0, 0.0, 1.0, 0.0, -1.0, 0.0, 0.0, -1.0, 0.0, 0.0, -1.0, 0.0, 0.0, -1.0, 0.0, 1.0, 0.0, 5.168e-07, 1.0, 0.0, 5.168e-07, 1.0, 0.0, 5.168e-07, 1.0, 0.0, 5.168e-07, -1.036e-05, 1.0, 7.02e-07, -1.036e-05, 1.0, 7.02e-07, -1.036e-05, 1.0, 7.02e-07, -1.036e-05, 1.0, 7.02e-07, -1.0, 0.0, 0.0, -1.0, 0.0, 0.0, -1.0, 0.0, 0.0, -1.0, 0.0, 0.0, 0.0, 0.0, -1.0, 0.0, 0.0, -1.0, 0.0, 0.0, -1.0, 0.0, 0.0, -1.0, 0.0, 0.0, 1.0, 0.0, 0.0, 1.0, 0.0, 0.0, 1.0, 0.0, 0.0, 1.0, 0.0, -1.0, 0.0, 0.0, -1.0, 0.0, 0.0, -1.0, 0.0, 0.0, -1.0, 0.0, 1.0, 0.0, 0.0, 1.0, 0.0, 0.0, 1.0, 0.0, 0.0, 1.0, 0.0, 0.0, 0.0, 1.0, 0.0, 0.0, 1.0, 0.0, 0.0, 1.0, 0.0, 0.0, 1.0, 0.0, -1.0, 0.0, 0.0, -1.0, 0.0, 0.0, -1.0, 0.0, 0.0, -1.0, 0.0, 0.0, 4.671e-13, -2.214e-14, -1.0, 4.671e-13, -2.214e-14, -1.0, 4.671e-13, -2.214e-14, -1.0, 4.671e-13, -2.214e-14, -1.0, 0.0, 0.0, 1.0, 0.0, 0.0, 1.0, 0.0, 0.0, 1.0, 0.0, 0.0, 1.0, 1.012e-05, -1.0, -6.857e-07, 1.012e-05, -1.0, -6.857e-07, 1.012e-05, -1.0, -6.857e-07, 1.012e-05, -1.0, -6.857e-07, 1.0, 0.0, 0.0, 1.0, 0.0, 0.0, 1.0, 0.0, 0.0, 1.0, 0.0, 0.0, 0.0, 1.0, 0.0, 0.0, 1.0, 0.0, 0.0, 1.0, 0.0, 0.0, 1.0, 0.0, -1.0, -5.6e-07, 0.0, -1.0, -5.6e-07, 0.0, -1.0, -5.6e-07, 0.0, -1.0, -5.6e-07, 0.0])] * 3)])

# ---- objects
ob_environmentambientlight = bpy.data.objects.new('EnvironmentAmbientLight', None)
ob_box013 = bpy.data.objects.new('Box013', me_untitled_002)

# ---- transforms, parenting, visibility, modifiers, constraints
ob_environmentambientlight.location = (0.0, 0.0, 0.0)
ob_environmentambientlight.scale = (0.0254, 0.0254, 0.0254)
ob_environmentambientlight.empty_image_offset = (0.0, 0.0)
ob_environmentambientlight.color = (0.8, 0.8, 0.8, 1.0)
ob_environmentambientlight.lineart.crease_threshold = 0.0
ob_box013.location = (-6.954, -0.2062, -4.086e-11)
ob_box013.scale = (0.01266, 0.0254, 0.0254)
ob_box013.color = (0.8, 0.8, 0.8, 1.0)
ob_box013.lineart.crease_threshold = 0.0

# ---- collection membership
col_collection_1.objects.link(ob_environmentambientlight)
col_collection_1.objects.link(ob_box013)

# ---- scene / render settings (as saved in the file)
scene.frame_start = 1; scene.frame_end = 60; scene.frame_set(1)
scene.render.engine = 'BLENDER_EEVEE_NEXT'
scene.render.resolution_percentage = 50
scene.render.fps = 30
scene.render.dither_intensity = 0.0
scene.cycles.use_denoising = False
scene.cycles.samples = 128
scene.cycles.sampling_pattern = 'TABULATED_SOBOL'
scene.cycles.light_sampling_threshold = 0.0
scene.cycles.use_adaptive_sampling = False
scene.cycles.use_light_tree = False
scene.cycles.blur_glossy = 0.0
scene.cycles.sample_clamp_indirect = 0.0
scene.view_settings.view_transform = 'Standard'
bpy.context.view_layer.update()

# ---- added for rendering (the .blend has no active camera and no usable light): camera, sun
cam_auto = bpy.data.cameras.new('AutoCamera')
cam_auto.lens = 50.0
cam_auto.sensor_width = 36.0
cam_auto.clip_end = 1000.0
ob_auto_camera = bpy.data.objects.new('AutoCamera', cam_auto)
scene.collection.objects.link(ob_auto_camera)
ob_auto_camera.location = (15.0542, -18.1849, 13.5559)
ob_auto_camera.rotation_euler = (1.09748, -7.21219e-08, 0.694738)
scene.camera = ob_auto_camera
light_auto_sun = bpy.data.lights.new('AutoSun', 'SUN')
light_auto_sun.energy = 3.0
light_auto_sun.angle = 0.0523599
ob_auto_sun = bpy.data.objects.new('AutoSun', light_auto_sun)
scene.collection.objects.link(ob_auto_sun)
ob_auto_sun.rotation_euler = (0.872665, 0.174533, 0.523599)
bpy.context.view_layer.update()
